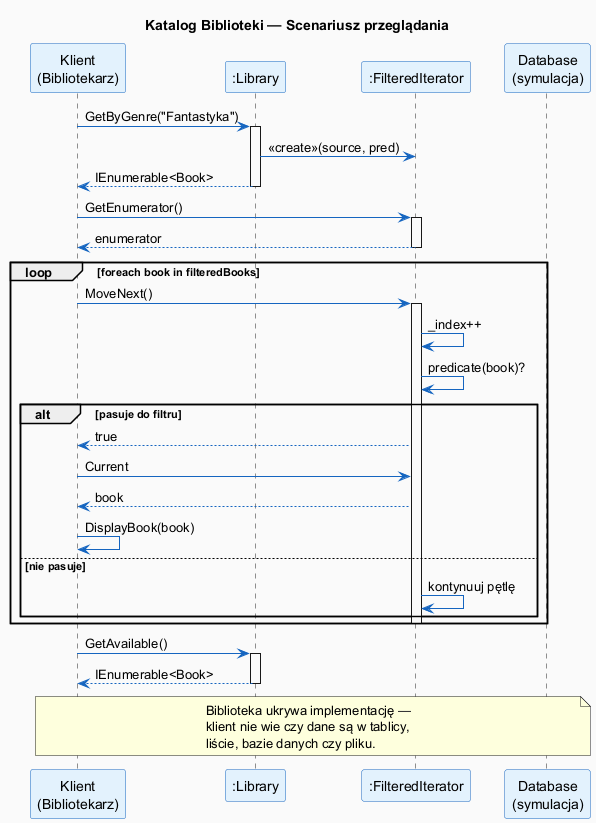

The diagram above was rendered by PlantUML. Its source (embedded in the PNG):
@startuml iterator_library_sequence
skinparam backgroundColor #FAFAFA
skinparam sequenceArrowColor #1565C0
skinparam participantBackgroundColor #E3F2FD
skinparam participantBorderColor #1565C0
skinparam titleFontSize 14

title Katalog Biblioteki — Scenariusz przeglądania

participant "Klient\n(Bibliotekarz)" as Client
participant ":Library" as Lib
participant ":FilteredIterator" as Filter
participant "Database\n(symulacja)" as DB

Client -> Lib : GetByGenre("Fantastyka")
activate Lib
Lib -> Filter : <<create>>(source, pred)
Lib --> Client : IEnumerable<Book>
deactivate Lib

Client -> Filter : GetEnumerator()
activate Filter
Filter --> Client : enumerator
deactivate Filter

loop foreach book in filteredBooks
  Client -> Filter : MoveNext()
  activate Filter
  Filter -> Filter : _index++
  Filter -> Filter : predicate(book)?
  alt pasuje do filtru
    Filter --> Client : true
    Client -> Filter : Current
    Filter --> Client : book
    Client -> Client : DisplayBook(book)
  else nie pasuje
    Filter -> Filter : kontynuuj pętlę
  end
  deactivate Filter
end

Client -> Lib : GetAvailable()
activate Lib
Lib --> Client : IEnumerable<Book>
deactivate Lib

note over Client,DB
  Biblioteka ukrywa implementację —
  klient nie wie czy dane są w tablicy,
  liście, bazie danych czy pliku.
end note

@enduml